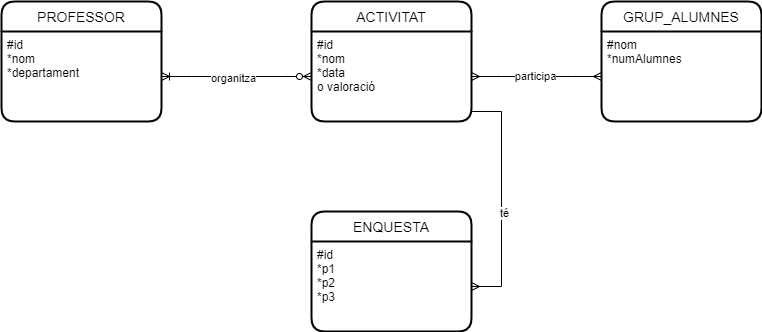

The diagram above was exported from draw.io. Its source (the exported page's mxGraphModel, read from the mxfile embedded in the PNG):
<mxGraphModel dx="1278" dy="579" grid="1" gridSize="10" guides="1" tooltips="1" connect="1" arrows="1" fold="1" page="1" pageScale="1" pageWidth="827" pageHeight="1169" math="0" shadow="0">
  <root>
    <mxCell id="0" />
    <mxCell id="1" parent="0" />
    <mxCell id="lnGAky9DTXwH1VZazgIs-1" value="ACTIVITAT" style="swimlane;childLayout=stackLayout;horizontal=1;startSize=30;horizontalStack=0;rounded=1;fontSize=14;fontStyle=0;strokeWidth=2;resizeParent=0;resizeLast=1;shadow=0;dashed=0;align=center;" vertex="1" parent="1">
      <mxGeometry x="340" y="190" width="160" height="120" as="geometry" />
    </mxCell>
    <mxCell id="lnGAky9DTXwH1VZazgIs-2" value="#id&#10;*nom&#10;*data&#10;o valoració" style="align=left;strokeColor=none;fillColor=none;spacingLeft=4;fontSize=12;verticalAlign=top;resizable=0;rotatable=0;part=1;" vertex="1" parent="lnGAky9DTXwH1VZazgIs-1">
      <mxGeometry y="30" width="160" height="90" as="geometry" />
    </mxCell>
    <mxCell id="lnGAky9DTXwH1VZazgIs-3" value="PROFESSOR" style="swimlane;childLayout=stackLayout;horizontal=1;startSize=30;horizontalStack=0;rounded=1;fontSize=14;fontStyle=0;strokeWidth=2;resizeParent=0;resizeLast=1;shadow=0;dashed=0;align=center;" vertex="1" parent="1">
      <mxGeometry x="30" y="190" width="160" height="120" as="geometry" />
    </mxCell>
    <mxCell id="lnGAky9DTXwH1VZazgIs-4" value="#id&#10;*nom&#10;*departament" style="align=left;strokeColor=none;fillColor=none;spacingLeft=4;fontSize=12;verticalAlign=top;resizable=0;rotatable=0;part=1;" vertex="1" parent="lnGAky9DTXwH1VZazgIs-3">
      <mxGeometry y="30" width="160" height="90" as="geometry" />
    </mxCell>
    <mxCell id="lnGAky9DTXwH1VZazgIs-5" value="" style="edgeStyle=entityRelationEdgeStyle;fontSize=12;html=1;endArrow=ERoneToMany;startArrow=ERzeroToMany;rounded=0;exitX=0;exitY=0.5;exitDx=0;exitDy=0;" edge="1" parent="1" source="lnGAky9DTXwH1VZazgIs-2" target="lnGAky9DTXwH1VZazgIs-4">
      <mxGeometry width="100" height="100" relative="1" as="geometry">
        <mxPoint x="430" y="265" as="sourcePoint" />
        <mxPoint x="460" y="250" as="targetPoint" />
      </mxGeometry>
    </mxCell>
    <mxCell id="lnGAky9DTXwH1VZazgIs-6" value="organitza" style="edgeLabel;html=1;align=center;verticalAlign=middle;resizable=0;points=[];" vertex="1" connectable="0" parent="lnGAky9DTXwH1VZazgIs-5">
      <mxGeometry x="0.0538" y="1" relative="1" as="geometry">
        <mxPoint as="offset" />
      </mxGeometry>
    </mxCell>
    <mxCell id="lnGAky9DTXwH1VZazgIs-7" value="GRUP_ALUMNES" style="swimlane;childLayout=stackLayout;horizontal=1;startSize=30;horizontalStack=0;rounded=1;fontSize=14;fontStyle=0;strokeWidth=2;resizeParent=0;resizeLast=1;shadow=0;dashed=0;align=center;" vertex="1" parent="1">
      <mxGeometry x="630" y="190" width="160" height="120" as="geometry" />
    </mxCell>
    <mxCell id="lnGAky9DTXwH1VZazgIs-8" value="#nom&#10;*numAlumnes" style="align=left;strokeColor=none;fillColor=none;spacingLeft=4;fontSize=12;verticalAlign=top;resizable=0;rotatable=0;part=1;" vertex="1" parent="lnGAky9DTXwH1VZazgIs-7">
      <mxGeometry y="30" width="160" height="90" as="geometry" />
    </mxCell>
    <mxCell id="lnGAky9DTXwH1VZazgIs-9" value="" style="edgeStyle=entityRelationEdgeStyle;fontSize=12;html=1;endArrow=ERmany;startArrow=ERmany;rounded=0;exitX=1;exitY=0.5;exitDx=0;exitDy=0;" edge="1" parent="1" source="lnGAky9DTXwH1VZazgIs-2" target="lnGAky9DTXwH1VZazgIs-8">
      <mxGeometry width="100" height="100" relative="1" as="geometry">
        <mxPoint x="360" y="350" as="sourcePoint" />
        <mxPoint x="460" y="250" as="targetPoint" />
      </mxGeometry>
    </mxCell>
    <mxCell id="lnGAky9DTXwH1VZazgIs-10" value="participa" style="edgeLabel;html=1;align=center;verticalAlign=middle;resizable=0;points=[];" vertex="1" connectable="0" parent="lnGAky9DTXwH1VZazgIs-9">
      <mxGeometry x="-0.0338" y="1" relative="1" as="geometry">
        <mxPoint as="offset" />
      </mxGeometry>
    </mxCell>
    <mxCell id="lnGAky9DTXwH1VZazgIs-11" value="ENQUESTA" style="swimlane;childLayout=stackLayout;horizontal=1;startSize=30;horizontalStack=0;rounded=1;fontSize=14;fontStyle=0;strokeWidth=2;resizeParent=0;resizeLast=1;shadow=0;dashed=0;align=center;" vertex="1" parent="1">
      <mxGeometry x="340" y="400" width="160" height="120" as="geometry" />
    </mxCell>
    <mxCell id="lnGAky9DTXwH1VZazgIs-12" value="#id&#10;*p1&#10;*p2&#10;*p3" style="align=left;strokeColor=none;fillColor=none;spacingLeft=4;fontSize=12;verticalAlign=top;resizable=0;rotatable=0;part=1;" vertex="1" parent="lnGAky9DTXwH1VZazgIs-11">
      <mxGeometry y="30" width="160" height="90" as="geometry" />
    </mxCell>
    <mxCell id="lnGAky9DTXwH1VZazgIs-13" value="" style="edgeStyle=entityRelationEdgeStyle;fontSize=12;html=1;endArrow=ERmany;rounded=0;" edge="1" parent="1" target="lnGAky9DTXwH1VZazgIs-12">
      <mxGeometry width="100" height="100" relative="1" as="geometry">
        <mxPoint x="500" y="300" as="sourcePoint" />
        <mxPoint x="460" y="360" as="targetPoint" />
      </mxGeometry>
    </mxCell>
    <mxCell id="lnGAky9DTXwH1VZazgIs-14" value="té" style="edgeLabel;html=1;align=center;verticalAlign=middle;resizable=0;points=[];" vertex="1" connectable="0" parent="lnGAky9DTXwH1VZazgIs-13">
      <mxGeometry x="0.1132" y="2" relative="1" as="geometry">
        <mxPoint as="offset" />
      </mxGeometry>
    </mxCell>
  </root>
</mxGraphModel>